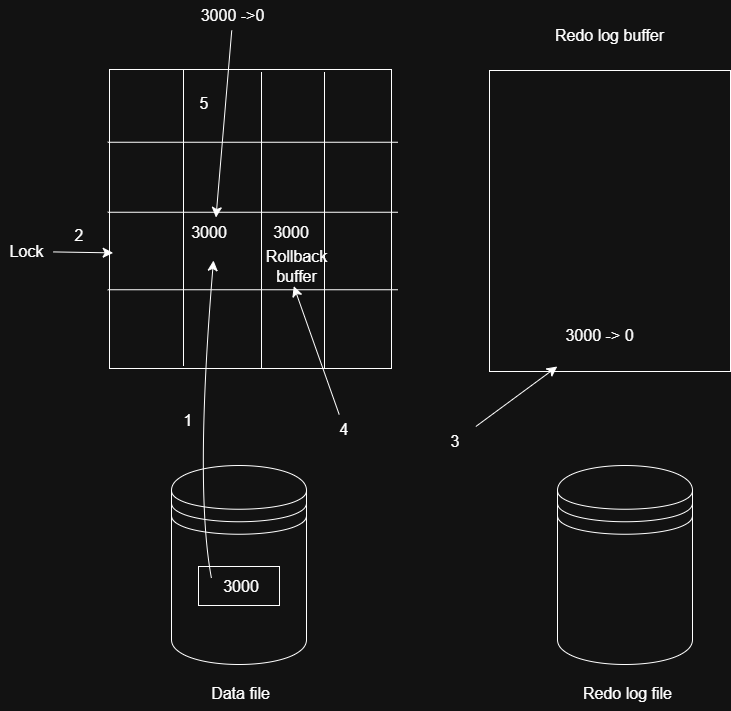

The diagram above was exported from draw.io. Its source (the exported page's mxGraphModel, read from the mxfile embedded in the PNG):
<mxGraphModel dx="983" dy="1215" grid="0" gridSize="10" guides="1" tooltips="1" connect="1" arrows="1" fold="1" page="0" pageScale="1" pageWidth="827" pageHeight="1169" math="0" shadow="0">
  <root>
    <mxCell id="0" />
    <mxCell id="1" parent="0" />
    <mxCell id="jrU3mFTVC_jSHxvefgJl-1" parent="1" style="shape=datastore;whiteSpace=wrap;html=1;" value="" vertex="1">
      <mxGeometry height="199" width="135" x="8" y="188" as="geometry" />
    </mxCell>
    <mxCell id="jrU3mFTVC_jSHxvefgJl-2" parent="1" style="rounded=0;whiteSpace=wrap;html=1;" value="" vertex="1">
      <mxGeometry height="39" width="81" x="35" y="289" as="geometry" />
    </mxCell>
    <mxCell id="jrU3mFTVC_jSHxvefgJl-3" parent="1" style="text;html=1;whiteSpace=wrap;strokeColor=none;fillColor=none;align=center;verticalAlign=middle;rounded=0;fontSize=16;" value="3000" vertex="1">
      <mxGeometry height="30" width="60" x="48" y="293.5" as="geometry" />
    </mxCell>
    <mxCell id="jrU3mFTVC_jSHxvefgJl-4" parent="1" style="verticalLabelPosition=bottom;verticalAlign=top;html=1;shape=mxgraph.basic.rect;fillColor2=none;strokeWidth=1;size=20;indent=5;" value="" vertex="1">
      <mxGeometry height="299" width="282" x="-54" y="-208" as="geometry" />
    </mxCell>
    <mxCell id="jrU3mFTVC_jSHxvefgJl-5" parent="1" style="text;html=1;whiteSpace=wrap;strokeColor=none;fillColor=none;align=center;verticalAlign=middle;rounded=0;fontSize=16;" value="3000" vertex="1">
      <mxGeometry height="30" width="60" x="16" y="-60" as="geometry" />
    </mxCell>
    <mxCell id="jrU3mFTVC_jSHxvefgJl-6" parent="1" style="shape=partialRectangle;whiteSpace=wrap;html=1;right=0;top=0;bottom=0;fillColor=none;routingCenterX=-0.5;" value="" vertex="1">
      <mxGeometry height="296" width="115.5" x="20" y="-208" as="geometry" />
    </mxCell>
    <mxCell id="jrU3mFTVC_jSHxvefgJl-7" parent="1" style="shape=partialRectangle;whiteSpace=wrap;html=1;right=0;top=0;bottom=0;fillColor=none;routingCenterX=-0.5;" value="" vertex="1">
      <mxGeometry height="296" width="115.5" x="98" y="-205" as="geometry" />
    </mxCell>
    <mxCell id="jrU3mFTVC_jSHxvefgJl-8" parent="1" style="shape=partialRectangle;whiteSpace=wrap;html=1;right=0;top=0;bottom=0;fillColor=none;routingCenterX=-0.5;" value="" vertex="1">
      <mxGeometry height="296" width="115.5" x="161" y="-205" as="geometry" />
    </mxCell>
    <mxCell id="jrU3mFTVC_jSHxvefgJl-9" parent="1" style="shape=partialRectangle;whiteSpace=wrap;html=1;right=0;top=0;bottom=0;fillColor=none;routingCenterX=-0.5;rotation=-90;" value="" vertex="1">
      <mxGeometry height="289" width="114.5" x="32" y="-337" as="geometry" />
    </mxCell>
    <mxCell id="jrU3mFTVC_jSHxvefgJl-11" parent="1" style="shape=partialRectangle;whiteSpace=wrap;html=1;right=0;top=0;bottom=0;fillColor=none;routingCenterX=-0.5;rotation=-90;" value="" vertex="1">
      <mxGeometry height="289" width="114.5" x="32" y="-267" as="geometry" />
    </mxCell>
    <mxCell id="jrU3mFTVC_jSHxvefgJl-12" parent="1" style="shape=partialRectangle;whiteSpace=wrap;html=1;right=0;top=0;bottom=0;fillColor=none;routingCenterX=-0.5;rotation=-90;" value="" vertex="1">
      <mxGeometry height="289" width="114.5" x="32" y="-189.5" as="geometry" />
    </mxCell>
    <mxCell id="jrU3mFTVC_jSHxvefgJl-13" edge="1" parent="1" source="jrU3mFTVC_jSHxvefgJl-3" style="endArrow=classic;html=1;rounded=0;fontSize=12;startSize=8;endSize=8;curved=1;exitX=0;exitY=0.25;exitDx=0;exitDy=0;" value="">
      <mxGeometry height="50" relative="1" width="50" as="geometry">
        <Array as="points">
          <mxPoint x="31" y="211" />
        </Array>
        <mxPoint y="33" as="sourcePoint" />
        <mxPoint x="50" y="-17" as="targetPoint" />
      </mxGeometry>
    </mxCell>
    <mxCell id="jrU3mFTVC_jSHxvefgJl-16" parent="1" style="text;html=1;whiteSpace=wrap;strokeColor=none;fillColor=none;align=center;verticalAlign=middle;rounded=0;fontSize=16;" value="Lock" vertex="1">
      <mxGeometry height="30" width="53" x="-163" y="-41" as="geometry" />
    </mxCell>
    <mxCell id="jrU3mFTVC_jSHxvefgJl-17" edge="1" parent="1" source="jrU3mFTVC_jSHxvefgJl-16" style="edgeStyle=none;curved=1;rounded=0;orthogonalLoop=1;jettySize=auto;html=1;entryX=0.322;entryY=0.017;entryDx=0;entryDy=0;entryPerimeter=0;fontSize=12;startSize=8;endSize=8;" target="jrU3mFTVC_jSHxvefgJl-12">
      <mxGeometry relative="1" as="geometry" />
    </mxCell>
    <mxCell id="jrU3mFTVC_jSHxvefgJl-19" parent="1" style="text;html=1;whiteSpace=wrap;strokeColor=none;fillColor=none;align=center;verticalAlign=middle;rounded=0;fontSize=16;" value="1" vertex="1">
      <mxGeometry height="30" width="60" x="-5" y="128" as="geometry" />
    </mxCell>
    <mxCell id="jrU3mFTVC_jSHxvefgJl-20" parent="1" style="text;html=1;whiteSpace=wrap;strokeColor=none;fillColor=none;align=center;verticalAlign=middle;rounded=0;fontSize=16;" value="2" vertex="1">
      <mxGeometry height="30" width="60" x="-114" y="-57" as="geometry" />
    </mxCell>
    <mxCell id="jrU3mFTVC_jSHxvefgJl-21" parent="1" style="rounded=0;whiteSpace=wrap;html=1;" value="" vertex="1">
      <mxGeometry height="301" width="241" x="326" y="-207" as="geometry" />
    </mxCell>
    <mxCell id="jrU3mFTVC_jSHxvefgJl-22" parent="1" style="text;html=1;whiteSpace=wrap;strokeColor=none;fillColor=none;align=center;verticalAlign=middle;rounded=0;fontSize=16;" value="Redo log buffer" vertex="1">
      <mxGeometry height="55" width="127" x="383" y="-270" as="geometry" />
    </mxCell>
    <mxCell id="jrU3mFTVC_jSHxvefgJl-23" parent="1" style="text;html=1;whiteSpace=wrap;strokeColor=none;fillColor=none;align=center;verticalAlign=middle;rounded=0;fontSize=16;" value="3000 -&amp;gt; 0" vertex="1">
      <mxGeometry height="63" width="159" x="357" y="26" as="geometry" />
    </mxCell>
    <mxCell id="jrU3mFTVC_jSHxvefgJl-24" parent="1" style="text;html=1;whiteSpace=wrap;strokeColor=none;fillColor=none;align=center;verticalAlign=middle;rounded=0;fontSize=16;" value="3" vertex="1">
      <mxGeometry height="30" width="60" x="262" y="149" as="geometry" />
    </mxCell>
    <mxCell id="jrU3mFTVC_jSHxvefgJl-25" edge="1" parent="1" source="jrU3mFTVC_jSHxvefgJl-24" style="endArrow=classic;html=1;rounded=0;fontSize=12;startSize=8;endSize=8;curved=1;" target="jrU3mFTVC_jSHxvefgJl-23" value="">
      <mxGeometry height="50" relative="1" width="50" as="geometry">
        <mxPoint x="361" y="62" as="sourcePoint" />
        <mxPoint x="411" y="12" as="targetPoint" />
      </mxGeometry>
    </mxCell>
    <mxCell id="jrU3mFTVC_jSHxvefgJl-26" parent="1" style="shape=datastore;whiteSpace=wrap;html=1;" value="" vertex="1">
      <mxGeometry height="199" width="135" x="394" y="188" as="geometry" />
    </mxCell>
    <mxCell id="jrU3mFTVC_jSHxvefgJl-29" parent="1" style="text;html=1;whiteSpace=wrap;strokeColor=none;fillColor=none;align=center;verticalAlign=middle;rounded=0;fontSize=16;" value="Data file" vertex="1">
      <mxGeometry height="37" width="109" x="23.25" y="397" as="geometry" />
    </mxCell>
    <mxCell id="jrU3mFTVC_jSHxvefgJl-31" parent="1" style="text;html=1;whiteSpace=wrap;strokeColor=none;fillColor=none;align=center;verticalAlign=middle;rounded=0;fontSize=16;" value="Redo log file" vertex="1">
      <mxGeometry height="37" width="109" x="410" y="397" as="geometry" />
    </mxCell>
    <mxCell id="jrU3mFTVC_jSHxvefgJl-32" parent="1" style="text;html=1;whiteSpace=wrap;strokeColor=none;fillColor=none;align=center;verticalAlign=middle;rounded=0;fontSize=16;" value="3000" vertex="1">
      <mxGeometry height="30" width="60" x="98" y="-60" as="geometry" />
    </mxCell>
    <mxCell id="jrU3mFTVC_jSHxvefgJl-33" parent="1" style="text;html=1;whiteSpace=wrap;strokeColor=none;fillColor=none;align=center;verticalAlign=middle;rounded=0;fontSize=16;" value="Rollback buffer" vertex="1">
      <mxGeometry height="19" width="41" x="113" y="-21" as="geometry" />
    </mxCell>
    <mxCell id="jrU3mFTVC_jSHxvefgJl-34" parent="1" style="text;html=1;whiteSpace=wrap;strokeColor=none;fillColor=none;align=center;verticalAlign=middle;rounded=0;fontSize=16;" value="4" vertex="1">
      <mxGeometry height="30" width="60" x="151" y="137" as="geometry" />
    </mxCell>
    <mxCell id="jrU3mFTVC_jSHxvefgJl-35" edge="1" parent="1" source="jrU3mFTVC_jSHxvefgJl-34" style="endArrow=classic;html=1;rounded=0;fontSize=12;startSize=8;endSize=8;curved=1;entryX=0.031;entryY=0.642;entryDx=0;entryDy=0;entryPerimeter=0;" target="jrU3mFTVC_jSHxvefgJl-12" value="">
      <mxGeometry height="50" relative="1" width="50" as="geometry">
        <mxPoint x="108" y="76" as="sourcePoint" />
        <mxPoint x="158" y="26" as="targetPoint" />
      </mxGeometry>
    </mxCell>
    <mxCell id="jrU3mFTVC_jSHxvefgJl-36" parent="1" style="text;html=1;whiteSpace=wrap;strokeColor=none;fillColor=none;align=center;verticalAlign=middle;rounded=0;fontSize=16;" value="3000 -&amp;gt;0" vertex="1">
      <mxGeometry height="30" width="107" x="16" y="-277" as="geometry" />
    </mxCell>
    <mxCell id="jrU3mFTVC_jSHxvefgJl-38" edge="1" parent="1" source="jrU3mFTVC_jSHxvefgJl-36" style="endArrow=classic;html=1;rounded=0;fontSize=12;startSize=8;endSize=8;curved=1;" value="">
      <mxGeometry height="50" relative="1" width="50" as="geometry">
        <mxPoint x="48" y="-204.75" as="sourcePoint" />
        <mxPoint x="52.47865099009891" y="-60" as="targetPoint" />
      </mxGeometry>
    </mxCell>
    <mxCell id="jrU3mFTVC_jSHxvefgJl-40" parent="1" style="text;html=1;whiteSpace=wrap;strokeColor=none;fillColor=none;align=center;verticalAlign=middle;rounded=0;fontSize=16;" value="5" vertex="1">
      <mxGeometry height="30" width="60" x="11" y="-189.5" as="geometry" />
    </mxCell>
  </root>
</mxGraphModel>